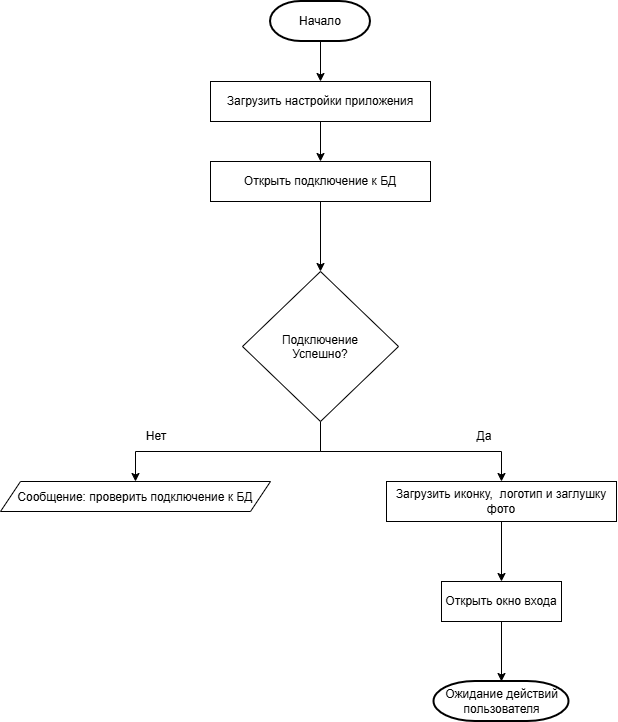

The diagram above was exported from draw.io. Its source (the exported page's mxGraphModel, read from the mxfile embedded in the PNG):
<mxGraphModel dx="917" dy="1166" grid="1" gridSize="10" guides="1" tooltips="1" connect="1" arrows="1" fold="1" page="1" pageScale="1" pageWidth="827" pageHeight="1169" math="0" shadow="0">
  <root>
    <mxCell id="0" />
    <mxCell id="1" parent="0" />
    <mxCell id="4u-khf8i_FE2cGyUm5Pe-38" edge="1" parent="1" source="4u-khf8i_FE2cGyUm5Pe-30" style="edgeStyle=orthogonalEdgeStyle;rounded=0;orthogonalLoop=1;jettySize=auto;html=1;entryX=0.5;entryY=0;entryDx=0;entryDy=0;" target="4u-khf8i_FE2cGyUm5Pe-31">
      <mxGeometry relative="1" as="geometry" />
    </mxCell>
    <mxCell id="4u-khf8i_FE2cGyUm5Pe-30" parent="1" style="strokeWidth=2;html=1;shape=mxgraph.flowchart.terminator;whiteSpace=wrap;" value="Начало" vertex="1">
      <mxGeometry height="40" width="100" x="364" y="40" as="geometry" />
    </mxCell>
    <mxCell id="4u-khf8i_FE2cGyUm5Pe-39" edge="1" parent="1" source="4u-khf8i_FE2cGyUm5Pe-31" style="edgeStyle=orthogonalEdgeStyle;rounded=0;orthogonalLoop=1;jettySize=auto;html=1;entryX=0.5;entryY=0;entryDx=0;entryDy=0;" target="4u-khf8i_FE2cGyUm5Pe-32">
      <mxGeometry relative="1" as="geometry" />
    </mxCell>
    <mxCell id="4u-khf8i_FE2cGyUm5Pe-31" parent="1" style="rounded=0;whiteSpace=wrap;html=1;" value="Загрузить настройки приложения" vertex="1">
      <mxGeometry height="40" width="220" x="304" y="120" as="geometry" />
    </mxCell>
    <mxCell id="4u-khf8i_FE2cGyUm5Pe-40" edge="1" parent="1" source="4u-khf8i_FE2cGyUm5Pe-32" style="edgeStyle=orthogonalEdgeStyle;rounded=0;orthogonalLoop=1;jettySize=auto;html=1;entryX=0.5;entryY=0;entryDx=0;entryDy=0;" target="4u-khf8i_FE2cGyUm5Pe-33">
      <mxGeometry relative="1" as="geometry" />
    </mxCell>
    <mxCell id="4u-khf8i_FE2cGyUm5Pe-32" parent="1" style="rounded=0;whiteSpace=wrap;html=1;" value="Открыть подключение к БД" vertex="1">
      <mxGeometry height="40" width="220" x="304" y="200" as="geometry" />
    </mxCell>
    <mxCell id="4u-khf8i_FE2cGyUm5Pe-41" edge="1" parent="1" source="4u-khf8i_FE2cGyUm5Pe-33" style="edgeStyle=orthogonalEdgeStyle;rounded=0;orthogonalLoop=1;jettySize=auto;html=1;exitX=0.5;exitY=1;exitDx=0;exitDy=0;entryX=0.5;entryY=0;entryDx=0;entryDy=0;" target="4u-khf8i_FE2cGyUm5Pe-34">
      <mxGeometry relative="1" as="geometry" />
    </mxCell>
    <mxCell id="4u-khf8i_FE2cGyUm5Pe-42" edge="1" parent="1" source="4u-khf8i_FE2cGyUm5Pe-33" style="edgeStyle=orthogonalEdgeStyle;rounded=0;orthogonalLoop=1;jettySize=auto;html=1;entryX=0.5;entryY=0;entryDx=0;entryDy=0;" target="4u-khf8i_FE2cGyUm5Pe-35">
      <mxGeometry relative="1" as="geometry" />
    </mxCell>
    <mxCell id="4u-khf8i_FE2cGyUm5Pe-33" parent="1" style="rhombus;whiteSpace=wrap;html=1;shapeInside=1;align=center;" value="Подключение Успешно?" vertex="1">
      <mxGeometry height="150" width="156" x="336" y="310" as="geometry" />
    </mxCell>
    <mxCell id="4u-khf8i_FE2cGyUm5Pe-34" parent="1" style="shape=parallelogram;perimeter=parallelogramPerimeter;whiteSpace=wrap;html=1;shapeInside=1;fixedSize=1;" value="Сообщение: проверить подключение к БД" vertex="1">
      <mxGeometry height="30" width="270" x="94" y="520" as="geometry" />
    </mxCell>
    <mxCell id="4u-khf8i_FE2cGyUm5Pe-43" edge="1" parent="1" source="4u-khf8i_FE2cGyUm5Pe-35" style="edgeStyle=orthogonalEdgeStyle;rounded=0;orthogonalLoop=1;jettySize=auto;html=1;entryX=0.5;entryY=0;entryDx=0;entryDy=0;" target="4u-khf8i_FE2cGyUm5Pe-36">
      <mxGeometry relative="1" as="geometry" />
    </mxCell>
    <mxCell id="4u-khf8i_FE2cGyUm5Pe-35" parent="1" style="rounded=0;whiteSpace=wrap;html=1;" value="Загрузить иконку,&amp;nbsp; логотип и заглушку фото" vertex="1">
      <mxGeometry height="40" width="230" x="480" y="520" as="geometry" />
    </mxCell>
    <mxCell id="4u-khf8i_FE2cGyUm5Pe-36" parent="1" style="rounded=0;whiteSpace=wrap;html=1;" value="Открыть окно входа" vertex="1">
      <mxGeometry height="40" width="120" x="535" y="620" as="geometry" />
    </mxCell>
    <mxCell id="4u-khf8i_FE2cGyUm5Pe-37" parent="1" style="strokeWidth=2;html=1;shape=mxgraph.flowchart.terminator;whiteSpace=wrap;" value="Ожидание действий пользователя" vertex="1">
      <mxGeometry height="40" width="135" x="527.5" y="720" as="geometry" />
    </mxCell>
    <mxCell id="4u-khf8i_FE2cGyUm5Pe-44" edge="1" parent="1" source="4u-khf8i_FE2cGyUm5Pe-36" style="edgeStyle=orthogonalEdgeStyle;rounded=0;orthogonalLoop=1;jettySize=auto;html=1;entryX=0.5;entryY=0;entryDx=0;entryDy=0;entryPerimeter=0;" target="4u-khf8i_FE2cGyUm5Pe-37">
      <mxGeometry relative="1" as="geometry" />
    </mxCell>
    <mxCell id="4u-khf8i_FE2cGyUm5Pe-45" parent="1" style="text;html=1;whiteSpace=wrap;strokeColor=none;fillColor=none;align=center;verticalAlign=middle;rounded=0;" value="Нет" vertex="1">
      <mxGeometry height="30" width="60" x="220" y="460" as="geometry" />
    </mxCell>
    <mxCell id="4u-khf8i_FE2cGyUm5Pe-46" parent="1" style="text;html=1;whiteSpace=wrap;strokeColor=none;fillColor=none;align=center;verticalAlign=middle;rounded=0;" value="Да" vertex="1">
      <mxGeometry height="30" width="60" x="548" y="460" as="geometry" />
    </mxCell>
  </root>
</mxGraphModel>